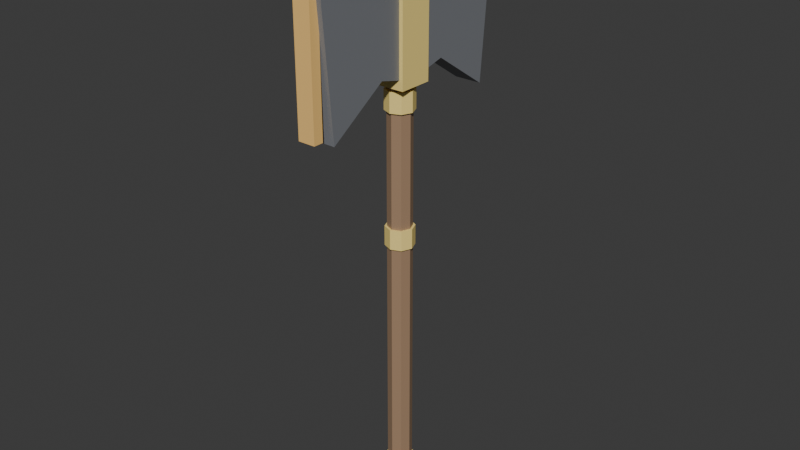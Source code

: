 # Source: Axe_4.blend  (saved by Blender 5.2.45; exported with 4.5.12 LTS)
import bpy
from mathutils import Matrix  # noqa: F401  (used for matrix-valued properties, if any)

bpy.ops.wm.read_factory_settings(use_empty=True)
scene = bpy.context.scene
scene.name = 'Scene'

# ---- collections
col_collection = bpy.data.collections.new('Collection'); scene.collection.children.link(col_collection)

# ---- materials (node trees are filled in below, after node groups)
mat_m_wooddark = bpy.data.materials.new('M_WoodDark')
mat_m_wooddark.diffuse_color = (0.36, 0.23, 0.14, 1.0)
mat_m_gold = bpy.data.materials.new('M_Gold')
mat_m_gold.diffuse_color = (1.0, 0.78, 0.25, 1.0)
mat_m_metaldark = bpy.data.materials.new('M_MetalDark')
mat_m_metaldark.diffuse_color = (0.2, 0.21, 0.23, 1.0)
mat_m_glow = bpy.data.materials.new('M_Glow')
mat_m_glow.diffuse_color = (1.0, 0.62, 0.2, 1.0)

# ---- material node trees
mat_m_wooddark.use_nodes = True; mat_m_wooddark.node_tree.nodes.clear()
_N = mat_m_wooddark.node_tree.nodes; _L = mat_m_wooddark.node_tree.links
n0 = _N.new('ShaderNodeBsdfPrincipled'); n0.name = 'Principled BSDF'; n0.location = (-200, 100)
n0.inputs[0].default_value = (0.36, 0.23, 0.14, 1.0)
n0.inputs[10].default_value = 0.005
n1 = _N.new('ShaderNodeOutputMaterial'); n1.name = 'Material Output'; n1.location = (200, 100)
_L.new(n0.outputs[0], n1.inputs[0])
n1.is_active_output = True
mat_m_gold.use_nodes = True; mat_m_gold.node_tree.nodes.clear()
_N = mat_m_gold.node_tree.nodes; _L = mat_m_gold.node_tree.links
n0 = _N.new('ShaderNodeBsdfPrincipled'); n0.name = 'Principled BSDF'; n0.location = (-200, 100)
n0.inputs[0].default_value = (1.0, 0.78, 0.25, 1.0)
n0.inputs[10].default_value = 0.005
n1 = _N.new('ShaderNodeOutputMaterial'); n1.name = 'Material Output'; n1.location = (200, 100)
_L.new(n0.outputs[0], n1.inputs[0])
n1.is_active_output = True
mat_m_metaldark.use_nodes = True; mat_m_metaldark.node_tree.nodes.clear()
_N = mat_m_metaldark.node_tree.nodes; _L = mat_m_metaldark.node_tree.links
n0 = _N.new('ShaderNodeBsdfPrincipled'); n0.name = 'Principled BSDF'; n0.location = (-200, 100)
n0.inputs[0].default_value = (0.2, 0.21, 0.23, 1.0)
n0.inputs[10].default_value = 0.005
n1 = _N.new('ShaderNodeOutputMaterial'); n1.name = 'Material Output'; n1.location = (200, 100)
_L.new(n0.outputs[0], n1.inputs[0])
n1.is_active_output = True
mat_m_glow.use_nodes = True; mat_m_glow.node_tree.nodes.clear()
_N = mat_m_glow.node_tree.nodes; _L = mat_m_glow.node_tree.links
n0 = _N.new('ShaderNodeBsdfPrincipled'); n0.name = 'Principled BSDF'; n0.location = (-200, 100)
n0.inputs[0].default_value = (1.0, 0.62, 0.2, 1.0)
n0.inputs[10].default_value = 0.005
n1 = _N.new('ShaderNodeOutputMaterial'); n1.name = 'Material Output'; n1.location = (200, 100)
_L.new(n0.outputs[0], n1.inputs[0])
n1.is_active_output = True

# ---- world
world_world = bpy.data.worlds.new('World'); scene.world = world_world
world_world.use_nodes = True; world_world.node_tree.nodes.clear()
_N = world_world.node_tree.nodes; _L = world_world.node_tree.links
n0 = _N.new('ShaderNodeOutputWorld'); n0.name = 'World Output'; n0.location = (200, 100)
n1 = _N.new('ShaderNodeBackground'); n1.name = 'Background'; n1.location = (-200, 100)
n1.inputs[0].default_value = (0.05088, 0.05088, 0.05088, 1.0)
_L.new(n1.outputs[0], n0.inputs[0])
n0.is_active_output = True
world_world.color = (0.05088, 0.05088, 0.05088)
world_world.sun_shadow_jitter_overblur = 0.0

# ---- meshes
me_axe_4_mesh = bpy.data.meshes.new('Axe_4_Mesh')
me_axe_4_mesh.from_pydata([(0.0, 0.025, -0.22), (0.0, 0.024, 0.84), (0.01768, 0.01768, -0.22), (0.01697, 0.01697, 0.84), (0.025, 0.0, -0.22), (0.024, 0.0, 0.84), (0.01768, -0.01768, -0.22), (0.01697, -0.01697, 0.84), (0.0, -0.025, -0.22), (0.0, -0.024, 0.84), (-0.01768, -0.01768, -0.22), (-0.01697, -0.01697, 0.84), (-0.025, 0.0, -0.22), (-0.024, 0.0, 0.84), (-0.01768, 0.01768, -0.22), (-0.01697, 0.01697, 0.84), (0.0, 0.029, -0.2), (0.0, 0.029, -0.16), (0.02051, 0.02051, -0.2), (0.02051, 0.02051, -0.16), (0.029, 0.0, -0.2), (0.029, 0.0, -0.16), (0.02051, -0.02051, -0.2), (0.02051, -0.02051, -0.16), (0.0, -0.029, -0.2), (0.0, -0.029, -0.16), (-0.02051, -0.02051, -0.2), (-0.02051, -0.02051, -0.16), (-0.029, 0.0, -0.2), (-0.029, 0.0, -0.16), (-0.02051, 0.02051, -0.2), (-0.02051, 0.02051, -0.16), (0.0, 0.029, 0.33), (0.0, 0.029, 0.37), (0.02051, 0.02051, 0.33), (0.02051, 0.02051, 0.37), (0.029, 0.0, 0.33), (0.029, 0.0, 0.37), (0.02051, -0.02051, 0.33), (0.02051, -0.02051, 0.37), (0.0, -0.029, 0.33), (0.0, -0.029, 0.37), (-0.02051, -0.02051, 0.33), (-0.02051, -0.02051, 0.37), (-0.029, 0.0, 0.33), (-0.029, 0.0, 0.37), (-0.02051, 0.02051, 0.33), (-0.02051, 0.02051, 0.37), (0.0, 0.029, 0.6), (0.0, 0.029, 0.64), (0.02051, 0.02051, 0.6), (0.02051, 0.02051, 0.64), (0.029, 0.0, 0.6), (0.029, 0.0, 0.64), (0.02051, -0.02051, 0.6), (0.02051, -0.02051, 0.64), (0.0, -0.029, 0.6), (0.0, -0.029, 0.64), (-0.02051, -0.02051, 0.6), (-0.02051, -0.02051, 0.64), (-0.029, 0.0, 0.6), (-0.029, 0.0, 0.64), (-0.02051, 0.02051, 0.6), (-0.02051, 0.02051, 0.64), (-0.0275, 0.0, 0.66), (0.0275, 0.0, 0.66), (-0.0275, 0.08, 0.68), (0.0275, 0.08, 0.68), (-0.0275, 0.2, 0.6), (0.0275, 0.2, 0.6), (-0.0275, 0.23, 0.96), (0.0275, 0.23, 0.96), (-0.0275, 0.08, 0.88), (0.0275, 0.08, 0.88), (-0.0275, 0.0, 0.9), (0.0275, 0.0, 0.9), (-0.0165, 0.216, 0.96), (-0.0165, 0.216, 0.96), (-0.0165, 0.236, 0.96), (-0.0165, 0.236, 0.96), (0.0165, 0.216, 0.96), (0.0165, 0.216, 0.96), (0.0165, 0.236, 0.96), (0.0165, 0.236, 0.96), (-0.0275, 0.0, 0.9), (0.0275, 0.0, 0.9), (-0.0275, -0.08, 0.88), (0.0275, -0.08, 0.88), (-0.0275, -0.23, 0.96), (0.0275, -0.23, 0.96), (-0.0275, -0.2, 0.6), (0.0275, -0.2, 0.6), (-0.0275, -0.08, 0.68), (0.0275, -0.08, 0.68), (-0.0275, 0.0, 0.66), (0.0275, 0.0, 0.66), (-0.0175, -0.236, 0.61), (-0.0175, -0.236, 0.95), (-0.0175, -0.216, 0.61), (-0.0175, -0.216, 0.95), (0.0175, -0.236, 0.61), (0.0175, -0.236, 0.95), (0.0175, -0.216, 0.61), (0.0175, -0.216, 0.95), (-0.035, -0.035, 0.65), (-0.035, -0.035, 0.91), (-0.035, 0.035, 0.65), (-0.035, 0.035, 0.91), (0.035, -0.035, 0.65), (0.035, -0.035, 0.91), (0.035, 0.035, 0.65), (0.035, 0.035, 0.91)], [], [(0, 1, 3, 2), (2, 3, 5, 4), (4, 5, 7, 6), (6, 7, 9, 8), (8, 9, 11, 10), (10, 11, 13, 12), (3, 1, 15, 13, 11, 9, 7, 5), (12, 13, 15, 14), (14, 15, 1, 0), (0, 2, 4, 6, 8, 10, 12, 14), (16, 17, 19, 18), (18, 19, 21, 20), (20, 21, 23, 22), (22, 23, 25, 24), (24, 25, 27, 26), (26, 27, 29, 28), (19, 17, 31, 29, 27, 25, 23, 21), (28, 29, 31, 30), (30, 31, 17, 16), (16, 18, 20, 22, 24, 26, 28, 30), (32, 33, 35, 34), (34, 35, 37, 36), (36, 37, 39, 38), (38, 39, 41, 40), (40, 41, 43, 42), (42, 43, 45, 44), (35, 33, 47, 45, 43, 41, 39, 37), (44, 45, 47, 46), (46, 47, 33, 32), (32, 34, 36, 38, 40, 42, 44, 46), (48, 49, 51, 50), (50, 51, 53, 52), (52, 53, 55, 54), (54, 55, 57, 56), (56, 57, 59, 58), (58, 59, 61, 60), (51, 49, 63, 61, 59, 57, 55, 53), (60, 61, 63, 62), (62, 63, 49, 48), (48, 50, 52, 54, 56, 58, 60, 62), (74, 72, 70, 68, 66, 64), (65, 67, 69, 71, 73, 75), (64, 66, 67, 65), (66, 68, 69, 67), (68, 70, 71, 69), (70, 72, 73, 71), (72, 74, 75, 73), (74, 64, 65, 75), (76, 77, 79, 78), (78, 79, 83, 82), (82, 83, 81, 80), (80, 81, 77, 76), (78, 82, 80, 76), (83, 79, 77, 81), (94, 92, 90, 88, 86, 84), (85, 87, 89, 91, 93, 95), (84, 86, 87, 85), (86, 88, 89, 87), (88, 90, 91, 89), (90, 92, 93, 91), (92, 94, 95, 93), (94, 84, 85, 95), (96, 97, 99, 98), (98, 99, 103, 102), (102, 103, 101, 100), (100, 101, 97, 96), (98, 102, 100, 96), (103, 99, 97, 101), (104, 105, 107, 106), (106, 107, 111, 110), (110, 111, 109, 108), (108, 109, 105, 104), (106, 110, 108, 104), (111, 107, 105, 109)])
me_axe_4_mesh.polygons.foreach_set('material_index', [0, 0, 0, 0, 0, 0, 0, 0, 0, 0, 1, 1, 1, 1, 1, 1, 1, 1, 1, 1, 1, 1, 1, 1, 1, 1, 1, 1, 1, 1, 1, 1, 1, 1, 1, 1, 1, 1, 1, 1, 2, 2, 2, 2, 2, 2, 2, 2, 3, 3, 3, 3, 3, 3, 2, 2, 2, 2, 2, 2, 2, 2, 3, 3, 3, 3, 3, 3, 1, 1, 1, 1, 1, 1])
_uv = me_axe_4_mesh.uv_layers.new(name='UVMap')
_uv.uv.foreach_set('vector', [1.0, 0.5, 1.0, 1.0, 0.875, 1.0, 0.875, 0.5, 0.875, 0.5, 0.875, 1.0, 0.75, 1.0, 0.75, 0.5, 0.75, 0.5, 0.75, 1.0, 0.625, 1.0, 0.625, 0.5, 0.625, 0.5, 0.625, 1.0, 0.5, 1.0, 0.5, 0.5, 0.5, 0.5, 0.5, 1.0, 0.375, 1.0, 0.375, 0.5, 0.375, 0.5, 0.375, 1.0, 0.25, 1.0, 0.25, 0.5, 0.4197, 0.4197, 0.25, 0.49, 0.08029, 0.4197, 0.01, 0.25, 0.08029, 0.08029, 0.25, 0.01, 0.4197, 0.08029, 0.49, 0.25, 0.25, 0.5, 0.25, 1.0, 0.125, 1.0, 0.125, 0.5, 0.125, 0.5, 0.125, 1.0, 0.0, 1.0, 0.0, 0.5, 0.75, 0.49, 0.9197, 0.4197, 0.99, 0.25, 0.9197, 0.08029, 0.75, 0.01, 0.5803, 0.08029, 0.51, 0.25, 0.5803, 0.4197, 1.0, 0.5, 1.0, 1.0, 0.875, 1.0, 0.875, 0.5, 0.875, 0.5, 0.875, 1.0, 0.75, 1.0, 0.75, 0.5, 0.75, 0.5, 0.75, 1.0, 0.625, 1.0, 0.625, 0.5, 0.625, 0.5, 0.625, 1.0, 0.5, 1.0, 0.5, 0.5, 0.5, 0.5, 0.5, 1.0, 0.375, 1.0, 0.375, 0.5, 0.375, 0.5, 0.375, 1.0, 0.25, 1.0, 0.25, 0.5, 0.4197, 0.4197, 0.25, 0.49, 0.08029, 0.4197, 0.01, 0.25, 0.08029, 0.08029, 0.25, 0.01, 0.4197, 0.08029, 0.49, 0.25, 0.25, 0.5, 0.25, 1.0, 0.125, 1.0, 0.125, 0.5, 0.125, 0.5, 0.125, 1.0, 0.0, 1.0, 0.0, 0.5, 0.75, 0.49, 0.9197, 0.4197, 0.99, 0.25, 0.9197, 0.08029, 0.75, 0.01, 0.5803, 0.08029, 0.51, 0.25, 0.5803, 0.4197, 1.0, 0.5, 1.0, 1.0, 0.875, 1.0, 0.875, 0.5, 0.875, 0.5, 0.875, 1.0, 0.75, 1.0, 0.75, 0.5, 0.75, 0.5, 0.75, 1.0, 0.625, 1.0, 0.625, 0.5, 0.625, 0.5, 0.625, 1.0, 0.5, 1.0, 0.5, 0.5, 0.5, 0.5, 0.5, 1.0, 0.375, 1.0, 0.375, 0.5, 0.375, 0.5, 0.375, 1.0, 0.25, 1.0, 0.25, 0.5, 0.4197, 0.4197, 0.25, 0.49, 0.08029, 0.4197, 0.01, 0.25, 0.08029, 0.08029, 0.25, 0.01, 0.4197, 0.08029, 0.49, 0.25, 0.25, 0.5, 0.25, 1.0, 0.125, 1.0, 0.125, 0.5, 0.125, 0.5, 0.125, 1.0, 0.0, 1.0, 0.0, 0.5, 0.75, 0.49, 0.9197, 0.4197, 0.99, 0.25, 0.9197, 0.08029, 0.75, 0.01, 0.5803, 0.08029, 0.51, 0.25, 0.5803, 0.4197, 1.0, 0.5, 1.0, 1.0, 0.875, 1.0, 0.875, 0.5, 0.875, 0.5, 0.875, 1.0, 0.75, 1.0, 0.75, 0.5, 0.75, 0.5, 0.75, 1.0, 0.625, 1.0, 0.625, 0.5, 0.625, 0.5, 0.625, 1.0, 0.5, 1.0, 0.5, 0.5, 0.5, 0.5, 0.5, 1.0, 0.375, 1.0, 0.375, 0.5, 0.375, 0.5, 0.375, 1.0, 0.25, 1.0, 0.25, 0.5, 0.4197, 0.4197, 0.25, 0.49, 0.08029, 0.4197, 0.01, 0.25, 0.08029, 0.08029, 0.25, 0.01, 0.4197, 0.08029, 0.49, 0.25, 0.25, 0.5, 0.25, 1.0, 0.125, 1.0, 0.125, 0.5, 0.125, 0.5, 0.125, 1.0, 0.0, 1.0, 0.0, 0.5, 0.75, 0.49, 0.9197, 0.4197, 0.99, 0.25, 0.9197, 0.08029, 0.75, 0.01, 0.5803, 0.08029, 0.51, 0.25, 0.5803, 0.4197, 0.0, 0.0, 0.0, 0.0, 0.0, 0.0, 0.0, 0.0, 0.0, 0.0, 0.0, 0.0, 0.0, 0.0, 0.0, 0.0, 0.0, 0.0, 0.0, 0.0, 0.0, 0.0, 0.0, 0.0, 0.0, 0.0, 0.0, 0.0, 0.0, 0.0, 0.0, 0.0, 0.0, 0.0, 0.0, 0.0, 0.0, 0.0, 0.0, 0.0, 0.0, 0.0, 0.0, 0.0, 0.0, 0.0, 0.0, 0.0, 0.0, 0.0, 0.0, 0.0, 0.0, 0.0, 0.0, 0.0, 0.0, 0.0, 0.0, 0.0, 0.0, 0.0, 0.0, 0.0, 0.0, 0.0, 0.0, 0.0, 0.0, 0.0, 0.0, 0.0, 0.375, 0.0, 0.625, 0.0, 0.625, 0.25, 0.375, 0.25, 0.375, 0.25, 0.625, 0.25, 0.625, 0.5, 0.375, 0.5, 0.375, 0.5, 0.625, 0.5, 0.625, 0.75, 0.375, 0.75, 0.375, 0.75, 0.625, 0.75, 0.625, 1.0, 0.375, 1.0, 0.125, 0.5, 0.375, 0.5, 0.375, 0.75, 0.125, 0.75, 0.625, 0.5, 0.875, 0.5, 0.875, 0.75, 0.625, 0.75, 0.0, 0.0, 0.0, 0.0, 0.0, 0.0, 0.0, 0.0, 0.0, 0.0, 0.0, 0.0, 0.0, 0.0, 0.0, 0.0, 0.0, 0.0, 0.0, 0.0, 0.0, 0.0, 0.0, 0.0, 0.0, 0.0, 0.0, 0.0, 0.0, 0.0, 0.0, 0.0, 0.0, 0.0, 0.0, 0.0, 0.0, 0.0, 0.0, 0.0, 0.0, 0.0, 0.0, 0.0, 0.0, 0.0, 0.0, 0.0, 0.0, 0.0, 0.0, 0.0, 0.0, 0.0, 0.0, 0.0, 0.0, 0.0, 0.0, 0.0, 0.0, 0.0, 0.0, 0.0, 0.0, 0.0, 0.0, 0.0, 0.0, 0.0, 0.0, 0.0, 0.375, 0.0, 0.625, 0.0, 0.625, 0.25, 0.375, 0.25, 0.375, 0.25, 0.625, 0.25, 0.625, 0.5, 0.375, 0.5, 0.375, 0.5, 0.625, 0.5, 0.625, 0.75, 0.375, 0.75, 0.375, 0.75, 0.625, 0.75, 0.625, 1.0, 0.375, 1.0, 0.125, 0.5, 0.375, 0.5, 0.375, 0.75, 0.125, 0.75, 0.625, 0.5, 0.875, 0.5, 0.875, 0.75, 0.625, 0.75, 0.375, 0.0, 0.625, 0.0, 0.625, 0.25, 0.375, 0.25, 0.375, 0.25, 0.625, 0.25, 0.625, 0.5, 0.375, 0.5, 0.375, 0.5, 0.625, 0.5, 0.625, 0.75, 0.375, 0.75, 0.375, 0.75, 0.625, 0.75, 0.625, 1.0, 0.375, 1.0, 0.125, 0.5, 0.375, 0.5, 0.375, 0.75, 0.125, 0.75, 0.625, 0.5, 0.875, 0.5, 0.875, 0.75, 0.625, 0.75])
me_axe_4_mesh.materials.append(mat_m_wooddark)
me_axe_4_mesh.materials.append(mat_m_gold)
me_axe_4_mesh.materials.append(mat_m_metaldark)
me_axe_4_mesh.materials.append(mat_m_glow)
me_axe_4_mesh.update()

# ---- objects
ob_axe_4_mesh = bpy.data.objects.new('Axe_4_Mesh', me_axe_4_mesh)

# ---- transforms, parenting, visibility, modifiers, constraints
ob_axe_4_mesh.location = (0.0, 0.0, 0.0)
ob_axe_4_mesh.rotation_mode = 'QUATERNION'
ob_axe_4_mesh.rotation_quaternion = (1.0, 0.0, 0.0, 0.0)

# ---- collection membership
col_collection.objects.link(ob_axe_4_mesh)

# ---- scene / render settings (as saved in the file)
scene.frame_start = 1; scene.frame_end = 250; scene.frame_set(1)
scene.render.engine = 'BLENDER_EEVEE_NEXT'
scene.render.bake_bias = 0.0
scene.render.bake_samples = 0
scene.render.compositor_device = 'GPU'
scene.eevee.use_volume_custom_range = False
scene.eevee.fast_gi_thickness_near = 0.1
scene.eevee.fast_gi_thickness_far = 0.0
scene.eevee.ray_tracing_options.screen_trace_thickness = 0.1
bpy.context.view_layer.update()

# ---- added for rendering (the .blend has no active camera and no usable light): camera, sun
cam_auto = bpy.data.cameras.new('AutoCamera')
cam_auto.lens = 50.0
cam_auto.sensor_width = 36.0
cam_auto.clip_end = 1000.0
ob_auto_camera = bpy.data.objects.new('AutoCamera', cam_auto)
scene.collection.objects.link(ob_auto_camera)
ob_auto_camera.location = (1.17765, -1.41318, 1.31212)
ob_auto_camera.rotation_euler = (1.09748, -7.21219e-08, 0.694738)
scene.camera = ob_auto_camera
light_auto_sun = bpy.data.lights.new('AutoSun', 'SUN')
light_auto_sun.energy = 3.0
light_auto_sun.angle = 0.0523599
ob_auto_sun = bpy.data.objects.new('AutoSun', light_auto_sun)
scene.collection.objects.link(ob_auto_sun)
ob_auto_sun.rotation_euler = (0.872665, 0.174533, 0.523599)
bpy.context.view_layer.update()
